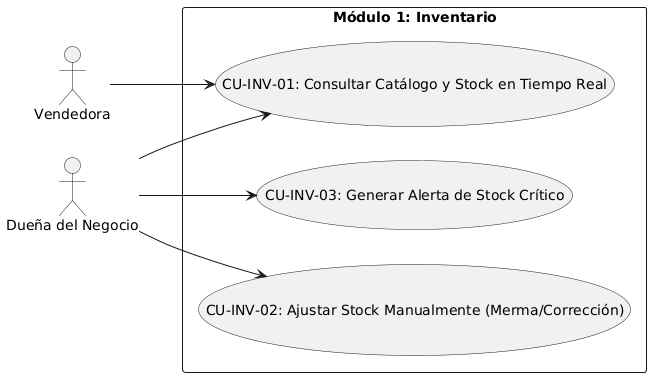

The diagram above was rendered by PlantUML. Its source (embedded in the PNG):
@startuml
left to right direction
skinparam packageStyle rectangle
skinparam shadowing false

actor "Vendedora" as Vendedora
actor "Dueña del Negocio" as Duena

rectangle "Módulo 1: Inventario" {
  usecase "CU-INV-01: Consultar Catálogo y Stock en Tiempo Real" as UC_INV1
  usecase "CU-INV-02: Ajustar Stock Manualmente (Merma/Corrección)" as UC_INV2
  usecase "CU-INV-03: Generar Alerta de Stock Crítico" as UC_INV3
}

Vendedora --> UC_INV1
Duena --> UC_INV1
Duena --> UC_INV2
Duena --> UC_INV3
@enduml